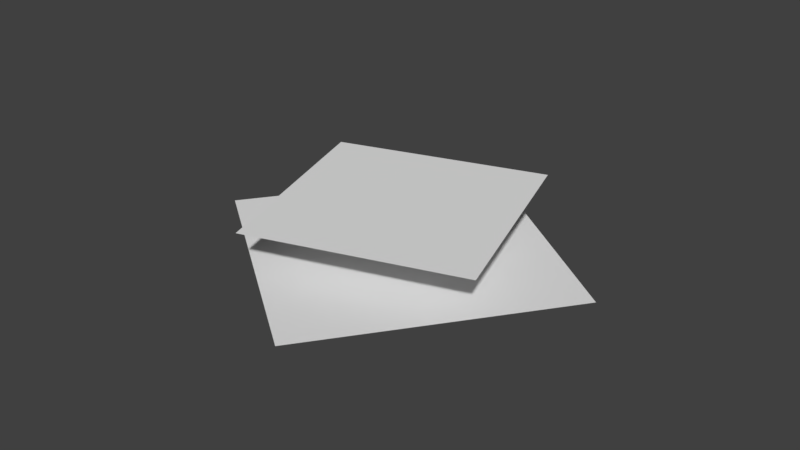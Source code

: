 # Source: gladiator_green.blend  (saved by Blender 2.77.0; exported with 4.5.12 LTS)
import bpy
from mathutils import Matrix  # noqa: F401  (used for matrix-valued properties, if any)

bpy.ops.wm.read_factory_settings(use_empty=True)
scene = bpy.context.scene
scene.name = 'Scene'

# ---- collections
col_collection_1 = bpy.data.collections.new('Collection 1'); scene.collection.children.link(col_collection_1)

# ---- world
world_world = bpy.data.worlds.new('World'); scene.world = world_world
world_world.color = (0.05088, 0.05088, 0.05088)
world_world.use_sun_shadow = False
world_world.sun_shadow_jitter_overblur = 0.0
world_world.cycles.sampling_method = 'MANUAL'

# ---- meshes
me_plane_002 = bpy.data.meshes.new('Plane.002')
me_plane_002.from_pydata([(9.537e-07, -10.1, 0.002656), (10.1, 9.537e-07, 0.002656), (-10.1, -9.537e-07, 0.002656), (-9.537e-07, 10.1, 0.002656)], [], [(0, 1, 3, 2)])
_uv = me_plane_002.uv_layers.new(name='UVMap')
_uv.uv.foreach_set('vector', [0.1749, 0.1542, 0.2517, 0.1542, 0.2517, 0.2311, 0.1749, 0.2311])
me_plane_002.use_remesh_preserve_volume = False
me_plane_002.use_remesh_preserve_attributes = False
me_plane_002.use_mirror_vertex_groups = False
me_plane_002.update()
me_plane_001 = bpy.data.meshes.new('Plane.001')
me_plane_001.from_pydata([(-5.674, -5.674, 0.00104), (5.674, -5.674, 0.00104), (-5.674, 5.674, 0.00104), (5.674, 5.674, 0.00104)], [], [(0, 1, 3, 2)])
_uv = me_plane_001.uv_layers.new(name='UVMap')
_uv.uv.foreach_set('vector', [0.1749, 0.1542, 0.2517, 0.1542, 0.2517, 0.2311, 0.1749, 0.2311])
me_plane_001.use_remesh_preserve_volume = False
me_plane_001.use_remesh_preserve_attributes = False
me_plane_001.use_mirror_vertex_groups = False
me_plane_001.update()

# ---- objects
ob_plane_002 = bpy.data.objects.new('Plane.002', me_plane_002)
ob_plane = bpy.data.objects.new('Plane', me_plane_001)

# ---- transforms, parenting, visibility, modifiers, constraints
ob_plane_002.location = (0.0, 0.0, 1.772)
ob_plane_002.rotation_euler = (0.0, 0.0, 8.011)
ob_plane_002.lineart.crease_threshold = 0.0
ob_plane.location = (0.0, 0.0, 4.172)
ob_plane.rotation_euler = (0.0, 0.0, 16.02)
ob_plane.lineart.crease_threshold = 0.0

# ---- collection membership
col_collection_1.objects.link(ob_plane_002)
col_collection_1.objects.link(ob_plane)

# ---- scene / render settings (as saved in the file)
scene.frame_start = 0; scene.frame_end = 240; scene.frame_set(153)
scene.render.engine = 'BLENDER_EEVEE_NEXT'
scene.render.resolution_percentage = 50
scene.render.dither_intensity = 0.0
scene.cycles.use_denoising = False
scene.cycles.samples = 128
scene.cycles.sampling_pattern = 'TABULATED_SOBOL'
scene.cycles.light_sampling_threshold = 0.0
scene.cycles.use_adaptive_sampling = False
scene.cycles.use_light_tree = False
scene.cycles.blur_glossy = 0.0
scene.cycles.sample_clamp_indirect = 0.0
scene.view_settings.view_transform = 'Standard'
bpy.context.view_layer.update()

# ---- added for rendering (the .blend has no active camera and no usable light): camera, sun
cam_auto = bpy.data.cameras.new('AutoCamera')
cam_auto.lens = 50.0
cam_auto.sensor_width = 36.0
cam_auto.clip_end = 1000.0
ob_auto_camera = bpy.data.objects.new('AutoCamera', cam_auto)
scene.collection.objects.link(ob_auto_camera)
ob_auto_camera.location = (30.3355, -36.4026, 27.2424)
ob_auto_camera.rotation_euler = (1.09748, -7.21219e-08, 0.694738)
scene.camera = ob_auto_camera
light_auto_sun = bpy.data.lights.new('AutoSun', 'SUN')
light_auto_sun.energy = 3.0
light_auto_sun.angle = 0.0523599
ob_auto_sun = bpy.data.objects.new('AutoSun', light_auto_sun)
scene.collection.objects.link(ob_auto_sun)
ob_auto_sun.rotation_euler = (0.872665, 0.174533, 0.523599)
bpy.context.view_layer.update()
